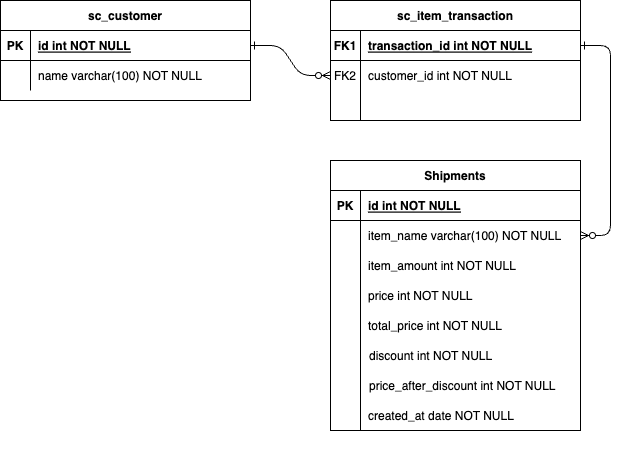

The diagram above was exported from draw.io. Its source (the exported page's mxGraphModel, read from the mxfile embedded in the PNG):
<mxGraphModel dx="1026" dy="661" grid="1" gridSize="10" guides="1" tooltips="1" connect="1" arrows="1" fold="1" page="1" pageScale="1" pageWidth="850" pageHeight="1100" math="0" shadow="0" extFonts="Permanent Marker^https://fonts.googleapis.com/css?family=Permanent+Marker">
  <root>
    <mxCell id="0" />
    <mxCell id="1" parent="0" />
    <mxCell id="C-vyLk0tnHw3VtMMgP7b-1" value="" style="edgeStyle=entityRelationEdgeStyle;endArrow=ERzeroToMany;startArrow=ERone;endFill=1;startFill=0;" parent="1" source="C-vyLk0tnHw3VtMMgP7b-24" target="C-vyLk0tnHw3VtMMgP7b-6" edge="1">
      <mxGeometry width="100" height="100" relative="1" as="geometry">
        <mxPoint x="340" y="720" as="sourcePoint" />
        <mxPoint x="440" y="620" as="targetPoint" />
      </mxGeometry>
    </mxCell>
    <mxCell id="C-vyLk0tnHw3VtMMgP7b-12" value="" style="edgeStyle=entityRelationEdgeStyle;endArrow=ERzeroToMany;startArrow=ERone;endFill=1;startFill=0;" parent="1" source="C-vyLk0tnHw3VtMMgP7b-3" target="C-vyLk0tnHw3VtMMgP7b-17" edge="1">
      <mxGeometry width="100" height="100" relative="1" as="geometry">
        <mxPoint x="400" y="180" as="sourcePoint" />
        <mxPoint x="460" y="205" as="targetPoint" />
      </mxGeometry>
    </mxCell>
    <mxCell id="C-vyLk0tnHw3VtMMgP7b-2" value="sc_item_transaction" style="shape=table;startSize=30;container=1;collapsible=1;childLayout=tableLayout;fixedRows=1;rowLines=0;fontStyle=1;align=center;resizeLast=1;" parent="1" vertex="1">
      <mxGeometry x="450" y="120" width="250" height="120" as="geometry" />
    </mxCell>
    <mxCell id="C-vyLk0tnHw3VtMMgP7b-3" value="" style="shape=partialRectangle;collapsible=0;dropTarget=0;pointerEvents=0;fillColor=none;points=[[0,0.5],[1,0.5]];portConstraint=eastwest;top=0;left=0;right=0;bottom=1;" parent="C-vyLk0tnHw3VtMMgP7b-2" vertex="1">
      <mxGeometry y="30" width="250" height="30" as="geometry" />
    </mxCell>
    <mxCell id="C-vyLk0tnHw3VtMMgP7b-4" value="FK1" style="shape=partialRectangle;overflow=hidden;connectable=0;fillColor=none;top=0;left=0;bottom=0;right=0;fontStyle=1;" parent="C-vyLk0tnHw3VtMMgP7b-3" vertex="1">
      <mxGeometry width="30" height="30" as="geometry">
        <mxRectangle width="30" height="30" as="alternateBounds" />
      </mxGeometry>
    </mxCell>
    <mxCell id="C-vyLk0tnHw3VtMMgP7b-5" value="transaction_id int NOT NULL " style="shape=partialRectangle;overflow=hidden;connectable=0;fillColor=none;top=0;left=0;bottom=0;right=0;align=left;spacingLeft=6;fontStyle=5;" parent="C-vyLk0tnHw3VtMMgP7b-3" vertex="1">
      <mxGeometry x="30" width="220" height="30" as="geometry">
        <mxRectangle width="220" height="30" as="alternateBounds" />
      </mxGeometry>
    </mxCell>
    <mxCell id="C-vyLk0tnHw3VtMMgP7b-6" value="" style="shape=partialRectangle;collapsible=0;dropTarget=0;pointerEvents=0;fillColor=none;points=[[0,0.5],[1,0.5]];portConstraint=eastwest;top=0;left=0;right=0;bottom=0;" parent="C-vyLk0tnHw3VtMMgP7b-2" vertex="1">
      <mxGeometry y="60" width="250" height="30" as="geometry" />
    </mxCell>
    <mxCell id="C-vyLk0tnHw3VtMMgP7b-7" value="FK2" style="shape=partialRectangle;overflow=hidden;connectable=0;fillColor=none;top=0;left=0;bottom=0;right=0;" parent="C-vyLk0tnHw3VtMMgP7b-6" vertex="1">
      <mxGeometry width="30" height="30" as="geometry">
        <mxRectangle width="30" height="30" as="alternateBounds" />
      </mxGeometry>
    </mxCell>
    <mxCell id="C-vyLk0tnHw3VtMMgP7b-8" value="customer_id int NOT NULL" style="shape=partialRectangle;overflow=hidden;connectable=0;fillColor=none;top=0;left=0;bottom=0;right=0;align=left;spacingLeft=6;" parent="C-vyLk0tnHw3VtMMgP7b-6" vertex="1">
      <mxGeometry x="30" width="220" height="30" as="geometry">
        <mxRectangle width="220" height="30" as="alternateBounds" />
      </mxGeometry>
    </mxCell>
    <mxCell id="C-vyLk0tnHw3VtMMgP7b-9" value="" style="shape=partialRectangle;collapsible=0;dropTarget=0;pointerEvents=0;fillColor=none;points=[[0,0.5],[1,0.5]];portConstraint=eastwest;top=0;left=0;right=0;bottom=0;" parent="C-vyLk0tnHw3VtMMgP7b-2" vertex="1">
      <mxGeometry y="90" width="250" height="30" as="geometry" />
    </mxCell>
    <mxCell id="C-vyLk0tnHw3VtMMgP7b-10" value="" style="shape=partialRectangle;overflow=hidden;connectable=0;fillColor=none;top=0;left=0;bottom=0;right=0;" parent="C-vyLk0tnHw3VtMMgP7b-9" vertex="1">
      <mxGeometry width="30" height="30" as="geometry">
        <mxRectangle width="30" height="30" as="alternateBounds" />
      </mxGeometry>
    </mxCell>
    <mxCell id="C-vyLk0tnHw3VtMMgP7b-11" value="" style="shape=partialRectangle;overflow=hidden;connectable=0;fillColor=none;top=0;left=0;bottom=0;right=0;align=left;spacingLeft=6;" parent="C-vyLk0tnHw3VtMMgP7b-9" vertex="1">
      <mxGeometry x="30" width="220" height="30" as="geometry">
        <mxRectangle width="220" height="30" as="alternateBounds" />
      </mxGeometry>
    </mxCell>
    <mxCell id="C-vyLk0tnHw3VtMMgP7b-13" value="Shipments" style="shape=table;startSize=30;container=1;collapsible=1;childLayout=tableLayout;fixedRows=1;rowLines=0;fontStyle=1;align=center;resizeLast=1;" parent="1" vertex="1">
      <mxGeometry x="450" y="280" width="250" height="270" as="geometry" />
    </mxCell>
    <mxCell id="C-vyLk0tnHw3VtMMgP7b-14" value="" style="shape=partialRectangle;collapsible=0;dropTarget=0;pointerEvents=0;fillColor=none;points=[[0,0.5],[1,0.5]];portConstraint=eastwest;top=0;left=0;right=0;bottom=1;" parent="C-vyLk0tnHw3VtMMgP7b-13" vertex="1">
      <mxGeometry y="30" width="250" height="30" as="geometry" />
    </mxCell>
    <mxCell id="C-vyLk0tnHw3VtMMgP7b-15" value="PK" style="shape=partialRectangle;overflow=hidden;connectable=0;fillColor=none;top=0;left=0;bottom=0;right=0;fontStyle=1;" parent="C-vyLk0tnHw3VtMMgP7b-14" vertex="1">
      <mxGeometry width="30" height="30" as="geometry">
        <mxRectangle width="30" height="30" as="alternateBounds" />
      </mxGeometry>
    </mxCell>
    <mxCell id="C-vyLk0tnHw3VtMMgP7b-16" value="id int NOT NULL " style="shape=partialRectangle;overflow=hidden;connectable=0;fillColor=none;top=0;left=0;bottom=0;right=0;align=left;spacingLeft=6;fontStyle=5;" parent="C-vyLk0tnHw3VtMMgP7b-14" vertex="1">
      <mxGeometry x="30" width="220" height="30" as="geometry">
        <mxRectangle width="220" height="30" as="alternateBounds" />
      </mxGeometry>
    </mxCell>
    <mxCell id="C-vyLk0tnHw3VtMMgP7b-17" value="" style="shape=partialRectangle;collapsible=0;dropTarget=0;pointerEvents=0;fillColor=none;points=[[0,0.5],[1,0.5]];portConstraint=eastwest;top=0;left=0;right=0;bottom=0;" parent="C-vyLk0tnHw3VtMMgP7b-13" vertex="1">
      <mxGeometry y="60" width="250" height="30" as="geometry" />
    </mxCell>
    <mxCell id="C-vyLk0tnHw3VtMMgP7b-18" value="" style="shape=partialRectangle;overflow=hidden;connectable=0;fillColor=none;top=0;left=0;bottom=0;right=0;" parent="C-vyLk0tnHw3VtMMgP7b-17" vertex="1">
      <mxGeometry width="30" height="30" as="geometry">
        <mxRectangle width="30" height="30" as="alternateBounds" />
      </mxGeometry>
    </mxCell>
    <mxCell id="C-vyLk0tnHw3VtMMgP7b-19" value="item_name varchar(100) NOT NULL" style="shape=partialRectangle;overflow=hidden;connectable=0;fillColor=none;top=0;left=0;bottom=0;right=0;align=left;spacingLeft=6;" parent="C-vyLk0tnHw3VtMMgP7b-17" vertex="1">
      <mxGeometry x="30" width="220" height="30" as="geometry">
        <mxRectangle width="220" height="30" as="alternateBounds" />
      </mxGeometry>
    </mxCell>
    <mxCell id="C-vyLk0tnHw3VtMMgP7b-20" value="" style="shape=partialRectangle;collapsible=0;dropTarget=0;pointerEvents=0;fillColor=none;points=[[0,0.5],[1,0.5]];portConstraint=eastwest;top=0;left=0;right=0;bottom=0;" parent="C-vyLk0tnHw3VtMMgP7b-13" vertex="1">
      <mxGeometry y="90" width="250" height="30" as="geometry" />
    </mxCell>
    <mxCell id="C-vyLk0tnHw3VtMMgP7b-21" value="" style="shape=partialRectangle;overflow=hidden;connectable=0;fillColor=none;top=0;left=0;bottom=0;right=0;" parent="C-vyLk0tnHw3VtMMgP7b-20" vertex="1">
      <mxGeometry width="30" height="30" as="geometry">
        <mxRectangle width="30" height="30" as="alternateBounds" />
      </mxGeometry>
    </mxCell>
    <mxCell id="C-vyLk0tnHw3VtMMgP7b-22" value="item_amount int NOT NULL" style="shape=partialRectangle;overflow=hidden;connectable=0;fillColor=none;top=0;left=0;bottom=0;right=0;align=left;spacingLeft=6;" parent="C-vyLk0tnHw3VtMMgP7b-20" vertex="1">
      <mxGeometry x="30" width="220" height="30" as="geometry">
        <mxRectangle width="220" height="30" as="alternateBounds" />
      </mxGeometry>
    </mxCell>
    <mxCell id="C-vyLk0tnHw3VtMMgP7b-23" value="sc_customer" style="shape=table;startSize=30;container=1;collapsible=1;childLayout=tableLayout;fixedRows=1;rowLines=0;fontStyle=1;align=center;resizeLast=1;" parent="1" vertex="1">
      <mxGeometry x="120" y="120" width="250" height="100" as="geometry" />
    </mxCell>
    <mxCell id="C-vyLk0tnHw3VtMMgP7b-24" value="" style="shape=partialRectangle;collapsible=0;dropTarget=0;pointerEvents=0;fillColor=none;points=[[0,0.5],[1,0.5]];portConstraint=eastwest;top=0;left=0;right=0;bottom=1;" parent="C-vyLk0tnHw3VtMMgP7b-23" vertex="1">
      <mxGeometry y="30" width="250" height="30" as="geometry" />
    </mxCell>
    <mxCell id="C-vyLk0tnHw3VtMMgP7b-25" value="PK" style="shape=partialRectangle;overflow=hidden;connectable=0;fillColor=none;top=0;left=0;bottom=0;right=0;fontStyle=1;" parent="C-vyLk0tnHw3VtMMgP7b-24" vertex="1">
      <mxGeometry width="30" height="30" as="geometry">
        <mxRectangle width="30" height="30" as="alternateBounds" />
      </mxGeometry>
    </mxCell>
    <mxCell id="C-vyLk0tnHw3VtMMgP7b-26" value="id int NOT NULL " style="shape=partialRectangle;overflow=hidden;connectable=0;fillColor=none;top=0;left=0;bottom=0;right=0;align=left;spacingLeft=6;fontStyle=5;" parent="C-vyLk0tnHw3VtMMgP7b-24" vertex="1">
      <mxGeometry x="30" width="220" height="30" as="geometry">
        <mxRectangle width="220" height="30" as="alternateBounds" />
      </mxGeometry>
    </mxCell>
    <mxCell id="C-vyLk0tnHw3VtMMgP7b-27" value="" style="shape=partialRectangle;collapsible=0;dropTarget=0;pointerEvents=0;fillColor=none;points=[[0,0.5],[1,0.5]];portConstraint=eastwest;top=0;left=0;right=0;bottom=0;" parent="C-vyLk0tnHw3VtMMgP7b-23" vertex="1">
      <mxGeometry y="60" width="250" height="30" as="geometry" />
    </mxCell>
    <mxCell id="C-vyLk0tnHw3VtMMgP7b-28" value="" style="shape=partialRectangle;overflow=hidden;connectable=0;fillColor=none;top=0;left=0;bottom=0;right=0;" parent="C-vyLk0tnHw3VtMMgP7b-27" vertex="1">
      <mxGeometry width="30" height="30" as="geometry">
        <mxRectangle width="30" height="30" as="alternateBounds" />
      </mxGeometry>
    </mxCell>
    <mxCell id="C-vyLk0tnHw3VtMMgP7b-29" value="name varchar(100) NOT NULL" style="shape=partialRectangle;overflow=hidden;connectable=0;fillColor=none;top=0;left=0;bottom=0;right=0;align=left;spacingLeft=6;" parent="C-vyLk0tnHw3VtMMgP7b-27" vertex="1">
      <mxGeometry x="30" width="220" height="30" as="geometry">
        <mxRectangle width="220" height="30" as="alternateBounds" />
      </mxGeometry>
    </mxCell>
    <mxCell id="Z2LF_t4bQq8b733H4Jx5-2" value="" style="endArrow=none;html=1;rounded=0;entryX=0.12;entryY=0.967;entryDx=0;entryDy=0;entryPerimeter=0;" edge="1" parent="1" target="C-vyLk0tnHw3VtMMgP7b-20">
      <mxGeometry width="50" height="50" relative="1" as="geometry">
        <mxPoint x="480" y="550" as="sourcePoint" />
        <mxPoint x="470" y="410" as="targetPoint" />
      </mxGeometry>
    </mxCell>
    <mxCell id="Z2LF_t4bQq8b733H4Jx5-3" value="price int NOT NULL" style="shape=partialRectangle;overflow=hidden;connectable=0;fillColor=none;top=0;left=0;bottom=0;right=0;align=left;spacingLeft=6;" vertex="1" parent="1">
      <mxGeometry x="480" y="400" width="220" height="30" as="geometry">
        <mxRectangle width="220" height="30" as="alternateBounds" />
      </mxGeometry>
    </mxCell>
    <mxCell id="Z2LF_t4bQq8b733H4Jx5-4" value="total_price int NOT NULL" style="shape=partialRectangle;overflow=hidden;connectable=0;fillColor=none;top=0;left=0;bottom=0;right=0;align=left;spacingLeft=6;" vertex="1" parent="1">
      <mxGeometry x="480" y="430" width="220" height="30" as="geometry">
        <mxRectangle width="220" height="30" as="alternateBounds" />
      </mxGeometry>
    </mxCell>
    <mxCell id="Z2LF_t4bQq8b733H4Jx5-5" value="discount int NOT NULL" style="shape=partialRectangle;overflow=hidden;connectable=0;fillColor=none;top=0;left=0;bottom=0;right=0;align=left;spacingLeft=6;" vertex="1" parent="1">
      <mxGeometry x="481" y="460" width="220" height="30" as="geometry">
        <mxRectangle width="220" height="30" as="alternateBounds" />
      </mxGeometry>
    </mxCell>
    <mxCell id="Z2LF_t4bQq8b733H4Jx5-6" value="price_after_discount int NOT NULL" style="shape=partialRectangle;overflow=hidden;connectable=0;fillColor=none;top=0;left=0;bottom=0;right=0;align=left;spacingLeft=6;" vertex="1" parent="1">
      <mxGeometry x="481" y="490" width="220" height="30" as="geometry">
        <mxRectangle width="220" height="30" as="alternateBounds" />
      </mxGeometry>
    </mxCell>
    <mxCell id="Z2LF_t4bQq8b733H4Jx5-7" value="created_at date NOT NULL" style="shape=partialRectangle;overflow=hidden;connectable=0;fillColor=none;top=0;left=0;bottom=0;right=0;align=left;spacingLeft=6;" vertex="1" parent="1">
      <mxGeometry x="480" y="520" width="220" height="30" as="geometry">
        <mxRectangle width="220" height="30" as="alternateBounds" />
      </mxGeometry>
    </mxCell>
    <mxCell id="Z2LF_t4bQq8b733H4Jx5-8" value="" style="shape=partialRectangle;overflow=hidden;connectable=0;fillColor=none;top=0;left=0;bottom=0;right=0;align=left;spacingLeft=6;" vertex="1" parent="1">
      <mxGeometry x="480" y="550" width="220" height="30" as="geometry">
        <mxRectangle width="220" height="30" as="alternateBounds" />
      </mxGeometry>
    </mxCell>
  </root>
</mxGraphModel>